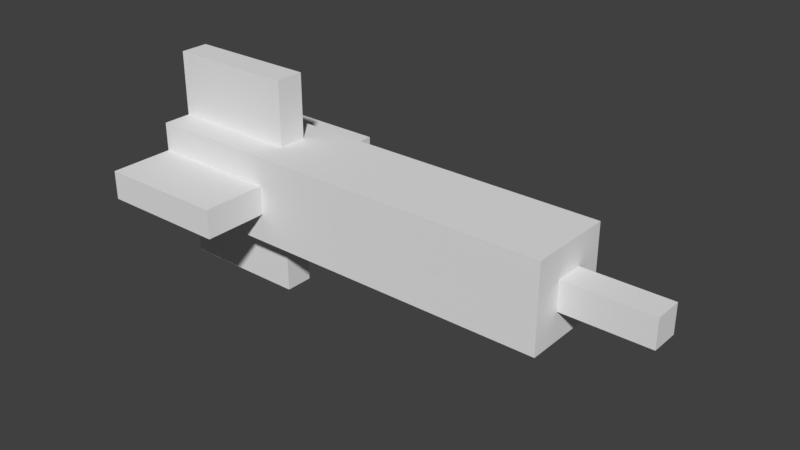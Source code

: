 # Source: missile.blend  (saved by Blender 2.79.0; exported with 4.5.12 LTS)
import bpy
from mathutils import Matrix  # noqa: F401  (used for matrix-valued properties, if any)

bpy.ops.wm.read_factory_settings(use_empty=True)
scene = bpy.context.scene
scene.name = 'Scene'

# ---- collections
col_collection_1 = bpy.data.collections.new('Collection 1'); scene.collection.children.link(col_collection_1)

# ---- world
world_world = bpy.data.worlds.new('World'); scene.world = world_world
world_world.color = (0.05088, 0.05088, 0.05088)
world_world.use_sun_shadow = False
world_world.sun_shadow_jitter_overblur = 0.0
world_world.cycles.sampling_method = 'MANUAL'

# ---- meshes
me_cube_001 = bpy.data.meshes.new('Cube.001')
me_cube_001.from_pydata([(-1.0, -1.0, -1.0), (-1.0, -1.0, 1.0), (-1.0, 1.0, -1.0), (-1.0, 1.0, 1.0), (1.0, -1.0, -1.0), (1.0, -1.0, 1.0), (1.0, 1.0, -1.0), (1.0, 1.0, 1.0), (-0.4, 1.0, -1.0), (-0.4, 1.0, 1.0), (-0.4, -1.0, -1.0), (-0.4, -1.0, 1.0), (-1.0, -1.0, -0.3333), (-1.0, -1.0, 0.3333), (-1.0, 1.0, 0.3333), (-1.0, 1.0, -0.3333), (1.0, 1.0, 0.3333), (1.0, 1.0, -0.3333), (1.0, -1.0, 0.3333), (1.0, -1.0, -0.3333), (-0.4, -1.0, 0.3333), (-0.4, -1.0, -0.3333), (-0.4, 1.0, 0.3333), (-0.4, 1.0, -0.3333), (-1.0, 0.3333, -1.0), (-1.0, -0.3333, -1.0), (-1.0, -0.3333, 1.0), (-1.0, 0.3333, 1.0), (1.0, -0.3333, -1.0), (1.0, 0.3333, -1.0), (1.0, 0.3333, 1.0), (1.0, -0.3333, 1.0), (-0.4, 0.3333, 1.0), (-0.4, -0.3333, 1.0), (-0.4, 0.3333, -1.0), (-0.4, -0.3333, -1.0), (1.0, 0.3333, -0.3333), (1.0, -0.3333, -0.3333), (1.0, 0.3333, 0.3333), (1.0, -0.3333, 0.3333), (-1.0, -0.3333, -0.3333), (-1.0, 0.3333, -0.3333), (-1.0, -0.3333, 0.3333), (-1.0, 0.3333, 0.3333), (-1.0, -2.5, -0.3333), (-1.0, -2.5, 0.3333), (-0.4, -2.5, 0.3333), (-0.4, -2.5, -0.3333), (-1.0, 2.5, 0.3333), (-1.0, 2.5, -0.3333), (-0.4, 2.5, 0.3333), (-0.4, 2.5, -0.3333), (-1.0, -0.3333, 2.5), (-1.0, 0.3333, 2.5), (-0.4, 0.3333, 2.5), (-0.4, -0.3333, 2.5), (-1.0, 0.3333, -2.5), (-1.0, -0.3333, -2.5), (-0.4, 0.3333, -2.5), (-0.4, -0.3333, -2.5), (1.4, 0.3333, -0.3333), (1.4, -0.3333, -0.3333), (1.4, 0.3333, 0.3333), (1.4, -0.3333, 0.3333)], [], [(43, 27, 3, 14), (22, 9, 7, 16), (39, 31, 5, 18), (20, 11, 1, 13), (35, 28, 4, 10), (33, 26, 1, 11), (31, 33, 11, 5), (25, 35, 10, 0), (18, 5, 11, 20), (14, 3, 9, 22), (2, 15, 23, 8), (14, 22, 50, 48), (4, 19, 21, 10), (19, 18, 20, 21), (10, 21, 12, 0), (20, 13, 45, 46), (28, 37, 19, 4), (37, 39, 18, 19), (8, 23, 17, 6), (23, 22, 16, 17), (24, 41, 15, 2), (41, 43, 14, 15), (12, 13, 42, 40), (40, 42, 43, 41), (0, 12, 40, 25), (25, 40, 41, 24), (17, 16, 38, 36), (38, 39, 63, 62), (6, 17, 36, 29), (29, 36, 37, 28), (2, 8, 34, 24), (24, 34, 58, 56), (7, 9, 32, 30), (30, 32, 33, 31), (9, 3, 27, 32), (26, 33, 55, 52), (8, 6, 29, 34), (34, 29, 28, 35), (16, 7, 30, 38), (38, 30, 31, 39), (13, 1, 26, 42), (42, 26, 27, 43), (47, 46, 45, 44), (21, 20, 46, 47), (12, 21, 47, 44), (13, 12, 44, 45), (49, 48, 50, 51), (22, 23, 51, 50), (15, 14, 48, 49), (23, 15, 49, 51), (54, 53, 52, 55), (33, 32, 54, 55), (27, 26, 52, 53), (32, 27, 53, 54), (56, 58, 59, 57), (34, 35, 59, 58), (35, 25, 57, 59), (25, 24, 56, 57), (60, 62, 63, 61), (37, 36, 60, 61), (36, 38, 62, 60), (39, 37, 61, 63)])
_uv = me_cube_001.uv_layers.new(name='UVMap')
_uv.uv.foreach_set('vector', [0.75, 0.8125, 0.75, 0.875, 0.6875, 0.875, 0.6875, 0.8125, 0.25, 0.5625, 0.25, 0.625, 0.75, 0.625, 0.75, 0.5625, 0.25, 0.25, 0.25, 0.3125, 0.1875, 0.3125, 0.1875, 0.25, 0.25, 0.5625, 0.25, 0.625, 0.0, 0.625, 0.0, 0.5625, 0.25, 0.5625, 0.75, 0.5625, 0.75, 0.625, 0.25, 0.625, 0.25, 0.5, 0.0, 0.5, 0.0, 0.4375, 0.25, 0.4375, 0.75, 0.5, 0.25, 0.5, 0.25, 0.4375, 0.75, 0.4375, 0.0, 0.5625, 0.25, 0.5625, 0.25, 0.625, 0.0, 0.625, 0.75, 0.5625, 0.75, 0.625, 0.25, 0.625, 0.25, 0.5625, 0.0, 0.5625, 0.0, 0.625, 0.25, 0.625, 0.25, 0.5625, 0.0, 0.4375, 0.0, 0.5, 0.25, 0.5, 0.25, 0.4375, 0.0, 0.625, 0.25, 0.625, 0.25, 0.75, 0.0, 0.75, 0.75, 0.4375, 0.75, 0.5, 0.25, 0.5, 0.25, 0.4375, 0.75, 0.5, 0.75, 0.5625, 0.25, 0.5625, 0.25, 0.5, 0.25, 0.4375, 0.25, 0.5, 0.0, 0.5, 0.0, 0.4375, 0.25, 0.4375, 0.0, 0.4375, 0.0, 0.3125, 0.25, 0.3125, 0.25, 0.125, 0.25, 0.1875, 0.1875, 0.1875, 0.1875, 0.125, 0.25, 0.1875, 0.25, 0.25, 0.1875, 0.25, 0.1875, 0.1875, 0.25, 0.4375, 0.25, 0.5, 0.75, 0.5, 0.75, 0.4375, 0.25, 0.5, 0.25, 0.5625, 0.75, 0.5625, 0.75, 0.5, 0.75, 0.6875, 0.75, 0.75, 0.6875, 0.75, 0.6875, 0.6875, 0.75, 0.75, 0.75, 0.8125, 0.6875, 0.8125, 0.6875, 0.75, 0.875, 0.75, 0.875, 0.8125, 0.8125, 0.8125, 0.8125, 0.75, 0.8125, 0.75, 0.8125, 0.8125, 0.75, 0.8125, 0.75, 0.75, 0.875, 0.6875, 0.875, 0.75, 0.8125, 0.75, 0.8125, 0.6875, 0.8125, 0.6875, 0.8125, 0.75, 0.75, 0.75, 0.75, 0.6875, 0.375, 0.1875, 0.375, 0.25, 0.3125, 0.25, 0.3125, 0.1875, 0.75, 0.5625, 0.75, 0.5, 0.9375, 0.5, 0.9375, 0.5625, 0.375, 0.125, 0.375, 0.1875, 0.3125, 0.1875, 0.3125, 0.125, 0.3125, 0.125, 0.3125, 0.1875, 0.25, 0.1875, 0.25, 0.125, 0.0, 0.4375, 0.25, 0.4375, 0.25, 0.5, 0.0, 0.5, 0.0, 0.4375, 0.25, 0.4375, 0.25, 0.3125, 0.0, 0.3125, 0.75, 0.625, 0.25, 0.625, 0.25, 0.5625, 0.75, 0.5625, 0.75, 0.5625, 0.25, 0.5625, 0.25, 0.5, 0.75, 0.5, 0.25, 0.625, 0.0, 0.625, 0.0, 0.5625, 0.25, 0.5625, 0.0, 0.625, 0.25, 0.625, 0.25, 0.75, 0.0, 0.75, 0.25, 0.4375, 0.75, 0.4375, 0.75, 0.5, 0.25, 0.5, 0.25, 0.5, 0.75, 0.5, 0.75, 0.5625, 0.25, 0.5625, 0.375, 0.25, 0.375, 0.3125, 0.3125, 0.3125, 0.3125, 0.25, 0.3125, 0.25, 0.3125, 0.3125, 0.25, 0.3125, 0.25, 0.25, 0.875, 0.8125, 0.875, 0.875, 0.8125, 0.875, 0.8125, 0.8125, 0.8125, 0.8125, 0.8125, 0.875, 0.75, 0.875, 0.75, 0.8125, 0.25, 0.5, 0.25, 0.5625, 0.0, 0.5625, 0.0, 0.5, 0.1875, 0.1875, 0.1875, 0.25, 0.0625, 0.25, 0.0625, 0.1875, 0.0, 0.625, 0.25, 0.625, 0.25, 0.75, 0.0, 0.75, 0.875, 0.8125, 0.875, 0.75, 1.0, 0.75, 1.0, 0.8125, 0.0, 0.5, 0.0, 0.5625, 0.25, 0.5625, 0.25, 0.5, 0.375, 0.25, 0.375, 0.1875, 0.5, 0.1875, 0.5, 0.25, 0.6875, 0.75, 0.6875, 0.8125, 0.5625, 0.8125, 0.5625, 0.75, 0.25, 0.4375, 0.0, 0.4375, 0.0, 0.3125, 0.25, 0.3125, 0.25, 0.5625, 0.0, 0.5625, 0.0, 0.5, 0.25, 0.5, 0.25, 0.3125, 0.3125, 0.3125, 0.3125, 0.4375, 0.25, 0.4375, 0.75, 0.875, 0.8125, 0.875, 0.8125, 1.0, 0.75, 1.0, 0.25, 0.625, 0.0, 0.625, 0.0, 0.75, 0.25, 0.75, 0.0, 0.5, 0.25, 0.5, 0.25, 0.5625, 0.0, 0.5625, 0.3125, 0.125, 0.25, 0.125, 0.25, 0.0, 0.3125, 0.0, 0.25, 0.4375, 0.0, 0.4375, 0.0, 0.3125, 0.25, 0.3125, 0.8125, 0.6875, 0.75, 0.6875, 0.75, 0.5625, 0.8125, 0.5625, 0.3125, 0.1875, 0.3125, 0.25, 0.25, 0.25, 0.25, 0.1875, 0.75, 0.5625, 0.75, 0.5, 0.9375, 0.5, 0.9375, 0.5625, 0.75, 0.5, 0.75, 0.5625, 0.9375, 0.5625, 0.9375, 0.5, 0.75, 0.5625, 0.75, 0.5, 0.9375, 0.5, 0.9375, 0.5625])
me_cube_001.use_remesh_preserve_volume = False
me_cube_001.use_remesh_preserve_attributes = False
me_cube_001.use_mirror_vertex_groups = False
me_cube_001.update()

# ---- objects
ob_cube = bpy.data.objects.new('Cube', me_cube_001)

# ---- transforms, parenting, visibility, modifiers, constraints
ob_cube.location = (0.0, 0.0, 0.0)
ob_cube.scale = (5.0, 1.0, 1.0)
ob_cube.lineart.crease_threshold = 0.0

# ---- collection membership
col_collection_1.objects.link(ob_cube)

# ---- scene / render settings (as saved in the file)
scene.frame_start = 1; scene.frame_end = 250; scene.frame_set(1)
scene.render.engine = 'BLENDER_EEVEE_NEXT'
scene.render.resolution_percentage = 50
scene.render.dither_intensity = 0.0
scene.cycles.use_denoising = False
scene.cycles.samples = 128
scene.cycles.sampling_pattern = 'TABULATED_SOBOL'
scene.cycles.use_adaptive_sampling = False
scene.cycles.use_light_tree = False
scene.cycles.blur_glossy = 0.0
scene.cycles.sample_clamp_indirect = 0.0
scene.view_settings.view_transform = 'Standard'
bpy.context.view_layer.update()

# ---- added for rendering (the .blend has no active camera and no usable light): camera, sun
cam_auto = bpy.data.cameras.new('AutoCamera')
cam_auto.lens = 50.0
cam_auto.sensor_width = 36.0
cam_auto.clip_end = 1000.0
ob_auto_camera = bpy.data.objects.new('AutoCamera', cam_auto)
scene.collection.objects.link(ob_auto_camera)
ob_auto_camera.location = (13.8869, -15.4643, 10.3095)
ob_auto_camera.rotation_euler = (1.09748, -7.21219e-08, 0.694738)
scene.camera = ob_auto_camera
light_auto_sun = bpy.data.lights.new('AutoSun', 'SUN')
light_auto_sun.energy = 3.0
light_auto_sun.angle = 0.0523599
ob_auto_sun = bpy.data.objects.new('AutoSun', light_auto_sun)
scene.collection.objects.link(ob_auto_sun)
ob_auto_sun.rotation_euler = (0.872665, 0.174533, 0.523599)
bpy.context.view_layer.update()

